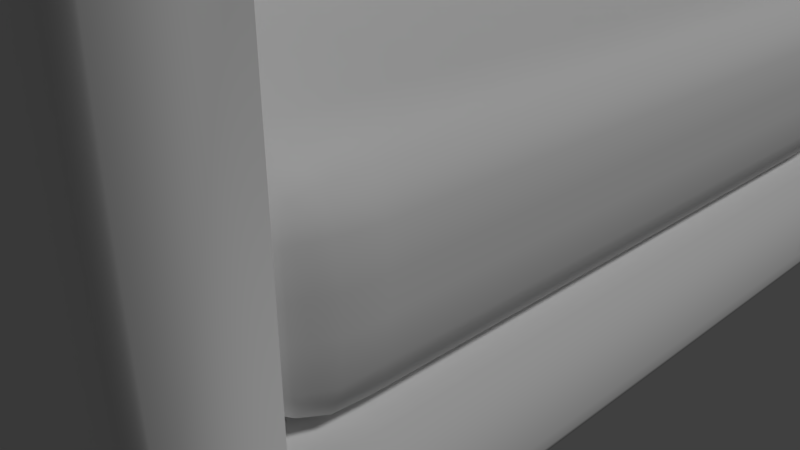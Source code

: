 # Source: chairbackup.blend  (saved by Blender 2.78.0; exported with 4.5.12 LTS)
import bpy
from mathutils import Matrix  # noqa: F401  (used for matrix-valued properties, if any)

bpy.ops.wm.read_factory_settings(use_empty=True)
scene = bpy.context.scene
scene.name = 'Scene'

# ---- collections
col_collection_1 = bpy.data.collections.new('Collection 1'); scene.collection.children.link(col_collection_1)

# ---- world
world_world = bpy.data.worlds.new('World'); scene.world = world_world
world_world.color = (0.05088, 0.05088, 0.05088)
world_world.use_sun_shadow = False
world_world.sun_shadow_jitter_overblur = 0.0
world_world.cycles.sampling_method = 'MANUAL'

# ---- cameras
cam_camera = bpy.data.cameras.new('Camera')
cam_camera.clip_end = 100.0
cam_camera.lens = 35.0
cam_camera.sensor_width = 32.0
cam_camera.sensor_height = 18.0
cam_camera.ortho_scale = 7.314
cam_camera.dof.focus_distance = 0.0
cam_camera.dof.aperture_fstop = 128.0

# ---- lights
light_lamp = bpy.data.lights.new('Lamp', 'SUN')
light_lamp.transmission_factor = 0.0
light_lamp.cutoff_distance = 30.0
light_lamp.angle = 0.1993
light_lamp.energy = 1.0
light_lamp.shadow_buffer_clip_start = 1.001
light_lamp.shadow_soft_size = 0.1
light_lamp.shadow_cascade_max_distance = 1000.0

# ---- meshes
me_cube_004 = bpy.data.meshes.new('Cube.004')
me_cube_004.from_pydata([(-2.008, -3.318, -1.0), (-2.008, -4.167, -0.151), (-2.857, -3.318, -0.151), (-2.008, -3.678, -0.9861), (-2.008, -4.01, -0.8433), (-2.369, -3.318, -0.9861), (-2.393, -3.703, -0.9642), (-2.378, -3.998, -0.831), (-2.623, -3.932, -0.7656), (-2.369, -4.153, -0.151), (-2.701, -4.01, -0.151), (-2.008, -4.153, -0.5118), (-2.393, -4.131, -0.5362), (-2.688, -3.998, -0.5211), (-2.843, -3.318, -0.5118), (-2.7, -3.318, -0.8435), (-2.843, -3.678, -0.151), (-2.821, -3.703, -0.5362), (-2.688, -3.688, -0.8311), (-2.008, -4.167, 0.151), (-2.008, -3.318, 1.0), (-2.857, -3.318, 0.151), (-2.008, -4.153, 0.5118), (-2.008, -4.01, 0.8435), (-2.369, -4.153, 0.151), (-2.393, -4.131, 0.5362), (-2.378, -3.998, 0.8311), (-2.623, -3.932, 0.7656), (-2.369, -3.318, 0.9861), (-2.701, -3.318, 0.8433), (-2.008, -3.678, 0.9861), (-2.393, -3.703, 0.9642), (-2.688, -3.688, 0.831), (-2.843, -3.678, 0.151), (-2.7, -4.01, 0.151), (-2.843, -3.318, 0.5118), (-2.821, -3.703, 0.5362), (-2.688, -3.998, 0.5211), (-2.008, 3.318, -1.0), (-2.857, 3.318, -0.151), (-2.008, 4.167, -0.151), (-2.369, 3.318, -0.9861), (-2.701, 3.318, -0.8433), (-2.008, 3.678, -0.9861), (-2.393, 3.703, -0.9642), (-2.688, 3.688, -0.831), (-2.623, 3.932, -0.7656), (-2.843, 3.678, -0.151), (-2.7, 4.01, -0.151), (-2.843, 3.318, -0.5118), (-2.821, 3.703, -0.5362), (-2.688, 3.998, -0.5211), (-2.008, 4.153, -0.5118), (-2.008, 4.01, -0.8435), (-2.369, 4.153, -0.151), (-2.393, 4.131, -0.5362), (-2.378, 3.998, -0.8311), (-2.008, 3.318, 1.0), (-2.008, 4.167, 0.151), (-2.857, 3.318, 0.151), (-2.008, 3.678, 0.9861), (-2.008, 4.01, 0.8433), (-2.369, 3.318, 0.9861), (-2.393, 3.703, 0.9642), (-2.378, 3.998, 0.831), (-2.623, 3.932, 0.7656), (-2.369, 4.153, 0.151), (-2.701, 4.01, 0.151), (-2.008, 4.153, 0.5118), (-2.393, 4.131, 0.5362), (-2.688, 3.998, 0.5211), (-2.843, 3.318, 0.5118), (-2.7, 3.318, 0.8435), (-2.843, 3.678, 0.151), (-2.821, 3.703, 0.5362), (-2.688, 3.688, 0.8311), (3.151, -3.318, -1.0), (4.0, -3.318, -0.151), (3.151, -4.167, -0.151), (3.512, -3.318, -0.9861), (3.843, -3.318, -0.8433), (3.151, -3.678, -0.9861), (3.536, -3.703, -0.9642), (3.831, -3.688, -0.831), (3.766, -3.932, -0.7656), (3.986, -3.678, -0.151), (3.843, -4.01, -0.151), (3.986, -3.318, -0.5118), (3.964, -3.703, -0.5362), (3.831, -3.998, -0.5211), (3.151, -4.153, -0.5118), (3.151, -4.01, -0.8435), (3.512, -4.153, -0.151), (3.536, -4.131, -0.5362), (3.521, -3.998, -0.8311), (3.151, -3.318, 1.0), (3.151, -4.167, 0.151), (4.0, -3.318, 0.151), (3.151, -3.678, 0.9861), (3.151, -4.01, 0.8433), (3.512, -3.318, 0.9861), (3.536, -3.703, 0.9642), (3.521, -3.998, 0.831), (3.766, -3.932, 0.7656), (3.512, -4.153, 0.151), (3.843, -4.01, 0.151), (3.151, -4.153, 0.5118), (3.536, -4.131, 0.5362), (3.831, -3.998, 0.5211), (3.986, -3.318, 0.5118), (3.843, -3.318, 0.8435), (3.986, -3.678, 0.151), (3.964, -3.703, 0.5362), (3.831, -3.688, 0.8311), (3.151, 3.318, -1.0), (3.151, 4.167, -0.151), (4.0, 3.318, -0.151), (3.151, 3.678, -0.9861), (3.151, 4.01, -0.8433), (3.512, 3.318, -0.9861), (3.536, 3.703, -0.9642), (3.521, 3.998, -0.831), (3.766, 3.932, -0.7656), (3.512, 4.153, -0.151), (3.843, 4.01, -0.151), (3.151, 4.153, -0.5118), (3.536, 4.131, -0.5362), (3.831, 3.998, -0.5211), (3.986, 3.318, -0.5118), (3.843, 3.318, -0.8435), (3.986, 3.678, -0.151), (3.964, 3.703, -0.5362), (3.831, 3.688, -0.8311), (3.151, 3.318, 1.0), (4.0, 3.318, 0.151), (3.151, 4.167, 0.151), (3.512, 3.318, 0.9861), (3.843, 3.318, 0.8433), (3.151, 3.678, 0.9861), (3.536, 3.703, 0.9642), (3.831, 3.688, 0.831), (3.766, 3.932, 0.7656), (3.986, 3.678, 0.151), (3.843, 4.01, 0.151), (3.986, 3.318, 0.5118), (3.964, 3.703, 0.5362), (3.831, 3.998, 0.5211), (3.151, 4.153, 0.5118), (3.151, 4.01, 0.8435), (3.512, 4.153, 0.151), (3.536, 4.131, 0.5362), (3.521, 3.998, 0.8311), (1.143, -4.623, 3.018), (-4.0, -5.0, -1.0), (1.143, -4.167, -2.5), (4.0, -5.0, -1.0), (1.143, -3.333, -2.5), (-4.0, -0.8333, -2.5), (-4.0, -1.667, -2.5), (-4.0, -2.5, -2.5), (-4.0, -3.333, -2.5), (-4.0, -4.167, -2.5), (-2.286, -4.995, -2.331), (-4.0, -3.333, -1.0), (-4.0, -2.5, -1.0), (-4.0, -1.667, -1.0), (-4.0, -0.8333, -1.0), (1.143, -2.5, -2.5), (1.143, -1.667, -2.5), (1.143, -0.8333, -2.5), (1.143, -4.167, -1.0), (1.143, -3.333, -1.0), (4.0, -0.8333, -1.0), (4.0, -1.667, -1.0), (4.0, -2.5, -1.0), (4.0, -3.333, -1.0), (4.0, -4.167, -1.0), (1.143, -2.5, -1.0), (1.143, -1.667, -1.0), (1.143, -0.8333, -1.0), (1.143, -5.0, -1.0), (2.857, -5.0, -1.0), (1.714, -5.0, -1.0), (0.5714, -5.0, -1.0), (-0.5714, -5.0, -1.0), (-1.714, -5.0, -1.0), (-2.857, -5.0, -1.0), (-2.857, -0.8333, -1.0), (-1.714, -0.8333, -1.0), (-0.5714, -0.8333, -1.0), (0.5714, -0.8333, -1.0), (1.714, -0.8333, -1.0), (2.857, -0.8333, -1.0), (-2.857, -1.667, -1.0), (-1.714, -1.667, -1.0), (-0.5714, -1.667, -1.0), (0.5714, -1.667, -1.0), (1.714, -1.667, -1.0), (2.857, -1.667, -1.0), (-2.857, -2.5, -1.0), (-1.714, -2.5, -0.9584), (-0.5714, -2.5, -1.635), (0.5714, -2.5, -1.0), (1.714, -2.5, -1.0), (2.857, -2.5, -1.0), (-2.857, -3.333, -1.0), (-1.714, -3.333, -1.011), (-0.5714, -3.333, -1.635), (0.5714, -3.333, -1.0), (1.714, -3.333, -1.0), (2.857, -3.333, -1.0), (-2.286, -4.946, -2.446), (-1.714, -4.167, -1.011), (-0.5714, -4.167, -1.635), (0.5714, -4.167, -1.0), (1.714, -4.167, -1.0), (2.857, -4.167, -1.0), (2.857, -0.8333, -2.5), (1.714, -0.8333, -2.5), (0.5714, -0.8333, -2.5), (-0.5714, -0.8333, -2.5), (-1.714, -0.8333, -2.5), (-2.857, -0.8333, -2.5), (2.857, -1.667, -2.5), (1.714, -1.667, -2.5), (0.5714, -1.667, -2.5), (-0.5714, -1.667, -2.5), (-1.714, -1.667, -2.5), (-2.857, -1.667, -2.5), (2.857, -2.5, -2.5), (1.714, -2.5, -2.5), (0.5714, -2.5, -2.5), (-0.5714, -2.5, -2.5), (-1.714, -2.5, -2.5), (-2.857, -2.5, -2.5), (2.857, -3.333, -2.5), (1.714, -3.333, -2.5), (0.5714, -3.333, -2.5), (-0.5714, -3.333, -2.5), (-1.714, -3.333, -2.5), (-2.857, -3.333, -2.5), (2.857, -4.167, -2.5), (1.714, -4.167, -2.5), (0.5714, -4.167, -2.5), (-0.5714, -4.167, -2.5), (-1.714, -4.167, -2.5), (-2.857, -4.167, -2.5), (-4.0, -0.8333, 1.878), (-4.0, -0.8333, 3.567), (-4.0, -0.8333, 4.567), (-4.0, -0.8333, 5.567), (-4.0, -0.8333, 6.567), (-4.0, -0.8333, 7.567), (-2.857, -1.667, 7.567), (-2.857, -1.667, 6.567), (-2.857, -1.667, 5.567), (-2.857, -1.667, 4.567), (-2.857, -1.667, 3.567), (-2.857, -1.667, 1.878), (-2.857, -0.8333, 1.878), (-2.857, -0.8333, 3.567), (-2.857, -0.8333, 4.567), (-2.857, -0.8333, 5.567), (-2.857, -0.8333, 6.567), (-2.857, -0.8333, 7.567), (-4.0, -3.333, 1.878), (-4.0, -3.333, 3.567), (-4.0, -3.333, 4.567), (-4.0, -3.333, 5.567), (-4.0, -3.333, 6.567), (-4.0, -3.333, 7.567), (-4.0, -2.5, 7.567), (-4.0, -2.5, 6.567), (-4.0, -2.5, 5.567), (-4.0, -2.5, 4.567), (-4.0, -2.5, 3.567), (-4.0, -2.5, 1.878), (-2.857, -2.5, 7.567), (-2.857, -2.5, 6.567), (-2.857, -2.5, 5.567), (-2.857, -2.5, 4.567), (-2.857, -2.5, 3.567), (-2.857, -2.5, 1.878), (-4.0, -1.667, 7.567), (-4.0, -1.667, 6.567), (-4.0, -1.667, 5.567), (-4.0, -1.667, 4.567), (-4.0, -1.667, 3.567), (-4.0, -1.667, 1.878), (-2.857, -3.333, 7.567), (-2.857, -3.333, 6.567), (-2.857, -3.333, 5.567), (-2.857, -3.333, 4.567), (-2.857, -3.333, 3.567), (-2.857, -3.333, 1.878), (-2.286, -4.831, -2.495), (-2.286, -4.706, -2.5), (-2.324, -4.167, 5.994), (-2.308, -4.173, 6.154), (-2.293, -4.236, 6.302), (-2.286, -4.383, 6.365), (-2.286, -4.544, 6.371), (-2.324, -5.0, 5.994), (-2.308, -4.994, 6.154), (-2.293, -4.93, 6.302), (-2.286, -4.783, 6.365), (-2.286, -4.623, 6.371), (-2.286, -4.167, -2.5), (-2.286, -3.333, -2.5), (-2.286, -2.5, -2.5), (-2.286, -1.667, -2.5), (-2.286, -0.8333, -2.5), (-2.286, -3.333, -1.0), (-2.286, -2.5, -1.0), (-2.286, -1.667, -1.0), (-2.286, -0.8333, -1.0), (-2.286, -5.0, -1.0), (4.0, -4.167, 2.637), (3.623, -4.544, 3.014), (3.994, -4.173, 2.797), (3.93, -4.236, 2.944), (3.783, -4.383, 3.008), (3.623, -4.623, 3.014), (4.0, -5.0, 2.637), (3.783, -4.783, 3.008), (3.93, -4.93, 2.944), (3.994, -4.994, 2.797), (-2.857, -5.0, 6.19), (-2.857, -4.623, 6.567), (-2.857, -4.994, 6.351), (-2.857, -4.93, 6.498), (-2.857, -4.783, 6.561), (-4.0, -5.0, 6.19), (-4.0, -4.623, 6.567), (-4.0, -4.994, 6.351), (-4.0, -4.93, 6.498), (-4.0, -4.783, 6.561), (-4.0, -4.544, 6.567), (-4.0, -4.167, 6.19), (-4.0, -4.383, 6.561), (-4.0, -4.236, 6.498), (-4.0, -4.173, 6.351), (2.857, -4.167, 2.637), (2.857, -4.544, 3.014), (2.857, -4.173, 2.797), (2.857, -4.236, 2.944), (2.857, -4.383, 3.008), (2.857, -4.623, 3.014), (2.857, -5.0, 2.637), (2.857, -4.783, 3.008), (2.857, -4.93, 2.944), (2.857, -4.994, 2.797), (1.714, -4.623, 3.014), (1.633, -5.0, 2.637), (1.713, -4.783, 3.008), (1.699, -4.93, 2.944), (1.667, -4.994, 2.797), (0.5714, -4.623, 3.039), (0.3154, -5.0, 2.741), (0.5672, -4.783, 3.034), (0.5242, -4.93, 2.984), (0.4242, -4.994, 2.868), (-0.5714, -4.623, 3.588), (-0.8242, -5.0, 3.285), (-0.5756, -4.783, 3.583), (-0.618, -4.93, 3.532), (-0.7168, -4.994, 3.414), (-1.714, -4.623, 5.909), (-1.79, -5.0, 5.532), (-1.716, -4.783, 5.903), (-1.728, -4.93, 5.84), (-1.758, -4.994, 5.693), (-2.857, -4.544, 6.567), (-2.857, -4.167, 6.19), (-2.857, -4.383, 6.561), (-2.857, -4.236, 6.498), (-2.857, -4.173, 6.351), (-1.714, -4.544, 5.909), (-1.79, -4.167, 5.532), (-1.716, -4.383, 5.903), (-1.728, -4.236, 5.84), (-1.758, -4.173, 5.693), (-0.5714, -4.544, 3.588), (-0.8242, -4.167, 3.285), (-0.5756, -4.383, 3.583), (-0.618, -4.236, 3.532), (-0.7168, -4.173, 3.414), (0.5714, -4.544, 3.039), (0.3154, -4.167, 2.741), (0.5672, -4.383, 3.034), (0.5242, -4.236, 2.984), (0.4242, -4.173, 2.868), (1.714, -4.544, 3.014), (1.633, -4.167, 2.637), (1.713, -4.383, 3.008), (1.699, -4.236, 2.944), (1.667, -4.173, 2.797), (-4.0, -4.706, -2.5), (-4.0, -5.0, -2.206), (-4.0, -4.831, -2.495), (-4.0, -4.946, -2.446), (-4.0, -4.995, -2.331), (3.706, -4.706, -2.5), (4.0, -5.0, -2.206), (3.831, -4.831, -2.495), (3.946, -4.946, -2.446), (3.995, -4.995, -2.331), (3.706, -4.167, -2.5), (4.0, -4.167, -2.206), (3.831, -4.167, -2.495), (3.946, -4.167, -2.446), (3.995, -4.167, -2.331), (3.706, -3.333, -2.5), (4.0, -3.333, -2.206), (3.831, -3.333, -2.495), (3.946, -3.333, -2.446), (3.995, -3.333, -2.331), (3.706, -2.5, -2.5), (4.0, -2.5, -2.206), (3.831, -2.5, -2.495), (3.946, -2.5, -2.446), (3.995, -2.5, -2.331), (3.706, -1.667, -2.5), (4.0, -1.667, -2.206), (3.831, -1.667, -2.495), (3.946, -1.667, -2.446), (3.995, -1.667, -2.331), (4.0, -0.8333, -2.206), (3.706, -0.8333, -2.5), (3.995, -0.8333, -2.331), (3.946, -0.8333, -2.446), (3.831, -0.8333, -2.495), (-2.857, -4.706, -2.5), (-2.857, -5.0, -2.206), (-2.857, -4.831, -2.495), (-2.857, -4.946, -2.446), (-2.857, -4.995, -2.331), (-1.714, -4.706, -2.5), (-1.714, -5.0, -2.206), (-1.714, -4.831, -2.495), (-1.714, -4.946, -2.446), (-1.714, -4.995, -2.331), (-0.5714, -4.706, -2.5), (-0.5714, -5.0, -2.206), (-0.5714, -4.831, -2.495), (-0.5714, -4.946, -2.446), (-0.5714, -4.995, -2.331), (0.5714, -4.706, -2.5), (0.5714, -5.0, -2.206), (0.5714, -4.831, -2.495), (0.5714, -4.946, -2.446), (0.5714, -4.995, -2.331), (1.714, -4.706, -2.5), (1.714, -5.0, -2.206), (1.714, -4.831, -2.495), (1.714, -4.946, -2.446), (1.714, -4.995, -2.331), (2.857, -5.0, -2.206), (2.857, -4.706, -2.5), (2.857, -4.995, -2.331), (2.857, -4.946, -2.446), (2.857, -4.831, -2.495), (1.14, -4.783, 3.013), (1.112, -4.93, 2.956), (1.046, -4.994, 2.824), (0.974, -5.0, 2.681), (1.143, -4.544, 3.018), (1.14, -4.383, 3.013), (1.112, -4.236, 2.956), (1.046, -4.173, 2.824), (0.974, -4.167, 2.681), (1.143, -4.706, -2.5), (1.143, -4.831, -2.495), (1.143, -4.946, -2.446), (1.143, -4.995, -2.331), (1.143, -5.0, -2.206), (0.0, -5.0, -1.0), (0.0, -0.8333, -1.0), (0.0, -1.667, -1.0), (0.0, -2.5, -1.0), (0.0, -3.333, -1.0), (0.0, -4.167, -1.0), (0.0, -0.8333, -2.5), (0.0, -1.667, -2.5), (0.0, -2.5, -2.5), (0.0, -3.333, -2.5), (0.0, -4.167, -2.5), (0.0, -4.623, 3.118), (-0.004159, -4.783, 3.113), (-0.04692, -4.93, 3.062), (-0.1463, -4.994, 2.945), (-0.2544, -5.0, 2.818), (0.0, -4.544, 3.118), (-0.004159, -4.383, 3.113), (-0.04692, -4.236, 3.062), (-0.1463, -4.173, 2.945), (-0.2544, -4.167, 2.818), (0.0, -4.706, -2.5), (0.0, -4.831, -2.495), (0.0, -4.946, -2.446), (0.0, -4.995, -2.331), (0.0, -5.0, -2.206), (-1.143, -5.0, -1.0), (-1.143, -0.8333, -1.0), (-1.143, -1.667, -1.0), (-1.143, -2.5, -1.0), (-1.143, -3.333, -1.0), (-1.143, -4.167, -1.0), (-1.143, -0.8333, -2.5), (-1.143, -1.667, -2.5), (-1.143, -2.5, -2.5), (-1.143, -3.333, -2.5), (-1.143, -4.167, -2.5), (-1.143, -4.623, 5.015), (-1.146, -4.783, 5.009), (-1.173, -4.93, 4.952), (-1.237, -4.994, 4.82), (-1.307, -5.0, 4.675), (-1.143, -4.544, 5.015), (-1.146, -4.383, 5.009), (-1.173, -4.236, 4.952), (-1.237, -4.173, 4.82), (-1.307, -4.167, 4.675), (-1.143, -4.706, -2.5), (-1.143, -4.831, -2.495), (-1.143, -4.946, -2.446), (-1.143, -4.995, -2.331), (-1.143, -5.0, -2.206), (-3.652, -4.167, -1.0), (-4.0, -3.818, -1.0), (-4.0, -4.167, -1.348), (-4.0, -4.515, -1.0), (-4.0, -4.167, 0.03771), (-3.8, -4.161, -1.0), (-3.936, -4.102, -1.0), (-3.994, -3.966, -1.0), (-2.857, -3.818, -1.0), (-3.206, -4.167, -1.0), (-2.857, -4.167, -0.6516), (-2.509, -4.167, -1.0), (-2.863, -3.966, -1.0), (-2.921, -4.102, -1.0), (-3.057, -4.161, -1.0), (-2.857, -3.818, 7.567), (-3.206, -4.167, 7.567), (-2.863, -3.966, 7.567), (-2.921, -4.102, 7.567), (-3.057, -4.161, 7.567), (-3.206, -4.167, 6.567), (-2.857, -3.818, 6.567), (-3.057, -4.161, 6.567), (-2.921, -4.102, 6.567), (-2.863, -3.966, 6.567), (-3.206, -4.167, 5.567), (-2.857, -3.818, 5.567), (-3.057, -4.161, 5.567), (-2.921, -4.102, 5.567), (-2.863, -3.966, 5.567), (-3.206, -4.167, 4.567), (-2.857, -3.818, 4.567), (-3.057, -4.161, 4.567), (-2.921, -4.102, 4.567), (-2.863, -3.966, 4.567), (-3.206, -4.167, 3.567), (-2.857, -3.818, 3.567), (-3.057, -4.161, 3.567), (-2.921, -4.102, 3.567), (-2.863, -3.966, 3.567), (-2.857, -3.818, 1.878), (-3.206, -4.167, 1.878), (-2.863, -3.966, 1.878), (-2.921, -4.102, 1.878), (-3.057, -4.161, 1.878), (-3.652, -4.167, 1.878), (-4.0, -3.818, 1.878), (-3.8, -4.161, 1.878), (-3.936, -4.102, 1.878), (-3.994, -3.966, 1.878), (-3.652, -4.167, 3.567), (-4.0, -3.818, 3.567), (-3.8, -4.161, 3.567), (-3.936, -4.102, 3.567), (-3.994, -3.966, 3.567), (-3.652, -4.167, 4.567), (-4.0, -3.818, 4.567), (-3.8, -4.161, 4.567), (-3.936, -4.102, 4.567), (-3.994, -3.966, 4.567), (-3.652, -4.167, 5.567), (-4.0, -3.818, 5.567), (-3.8, -4.161, 5.567), (-3.936, -4.102, 5.567), (-3.994, -3.966, 5.567), (-3.652, -4.167, 6.567), (-4.0, -3.818, 6.567), (-3.8, -4.161, 6.567), (-3.936, -4.102, 6.567), (-3.994, -3.966, 6.567), (-3.652, -4.167, 7.567), (-4.0, -3.818, 7.567), (-3.8, -4.161, 7.567), (-3.936, -4.102, 7.567), (-3.994, -3.966, 7.567), (-4.0, -0.8333, 8.219), (-3.652, -0.8333, 8.567), (-3.994, -0.8333, 8.367), (-3.936, -0.8333, 8.503), (-3.8, -0.8333, 8.562), (-4.0, -3.818, 8.219), (-3.652, -4.167, 8.219), (-3.652, -3.818, 8.567), (-3.994, -3.966, 8.219), (-3.936, -4.102, 8.219), (-3.994, -3.818, 8.367), (-3.985, -3.976, 8.377), (-3.931, -4.097, 8.371), (-3.904, -4.07, 8.471), (-3.652, -4.161, 8.367), (-3.652, -4.102, 8.503), (-3.8, -4.161, 8.219), (-3.81, -4.152, 8.377), (-3.803, -4.097, 8.498), (-3.8, -3.818, 8.562), (-3.936, -3.818, 8.503), (-3.652, -3.966, 8.562), (-3.81, -3.976, 8.553), (-3.931, -3.97, 8.498), (-3.652, -3.333, 8.567), (-4.0, -3.333, 8.219), (-3.8, -3.333, 8.562), (-3.936, -3.333, 8.503), (-3.994, -3.333, 8.367), (-3.652, -2.5, 8.567), (-4.0, -2.5, 8.219), (-3.8, -2.5, 8.562), (-3.936, -2.5, 8.503), (-3.994, -2.5, 8.367), (-3.652, -1.667, 8.567), (-4.0, -1.667, 8.219), (-3.8, -1.667, 8.562), (-3.936, -1.667, 8.503), (-3.994, -1.667, 8.367), (-2.857, -0.8333, 8.219), (-3.206, -0.8333, 8.567), (-2.863, -0.8333, 8.367), (-2.921, -0.8333, 8.503), (-3.057, -0.8333, 8.562), (-2.857, -1.667, 8.219), (-3.206, -1.667, 8.567), (-2.863, -1.667, 8.367), (-2.921, -1.667, 8.503), (-3.057, -1.667, 8.562), (-2.857, -2.5, 8.219), (-3.206, -2.5, 8.567), (-2.863, -2.5, 8.367), (-2.921, -2.5, 8.503), (-3.057, -2.5, 8.562), (-2.857, -3.333, 8.219), (-3.206, -3.333, 8.567), (-2.863, -3.333, 8.367), (-2.921, -3.333, 8.503), (-3.057, -3.333, 8.562), (-3.206, -4.167, 8.219), (-2.857, -3.818, 8.219), (-3.206, -3.818, 8.567), (-3.057, -4.161, 8.219), (-2.921, -4.102, 8.219), (-3.206, -4.161, 8.367), (-3.047, -4.152, 8.377), (-2.926, -4.097, 8.371), (-2.953, -4.07, 8.471), (-2.863, -3.818, 8.367), (-2.921, -3.818, 8.503), (-2.863, -3.966, 8.219), (-2.872, -3.976, 8.377), (-2.926, -3.97, 8.498), (-3.206, -3.966, 8.562), (-3.206, -4.102, 8.503), (-3.057, -3.818, 8.562), (-3.047, -3.976, 8.553), (-3.054, -4.097, 8.498), (-2.286, -5.0, -2.206), (-0.2857, -5.0, -1.112), (-0.2857, -0.8333, -2.612), (-0.2857, -1.667, -2.612), (-0.2857, -2.5, -2.612), (-0.2857, -3.333, -2.612), (-0.2857, -4.167, -2.612), (-0.2857, -4.623, 3.241), (-0.2899, -4.383, 3.236), (-0.3325, -4.236, 3.186), (-0.4315, -4.173, 3.068), (-0.5393, -4.167, 2.94), (-0.2857, -4.831, -2.607), (-0.2857, -4.946, -2.557), (-0.2857, -4.995, -2.443), (-0.2857, -5.0, -2.318), (-0.2857, -0.8333, -1.112), (-0.2857, -1.667, -1.112), (-0.2857, -2.5, -1.429), (-0.2857, -3.333, -1.429), (-0.2857, -4.167, -1.429), (-0.2899, -4.783, 3.236), (-0.3325, -4.93, 3.186), (-0.4315, -4.994, 3.068), (-0.5393, -5.0, 2.94), (-0.2857, -4.544, 3.241), (-0.2857, -4.706, -2.612), (1.143, 4.623, 3.018), (-4.0, 5.0, -1.0), (1.143, 4.167, -2.5), (4.0, 5.0, -1.0), (1.143, 3.333, -2.5), (-4.0, 0.8333, -2.5), (-4.0, 1.667, -2.5), (-4.0, 2.5, -2.5), (-4.0, 3.333, -2.5), (-4.0, 4.167, -2.5), (-2.286, 4.995, -2.331), (-4.0, 3.333, -1.0), (-4.0, 2.5, -1.0), (-4.0, 1.667, -1.0), (-4.0, 0.8333, -1.0), (1.143, 2.5, -2.5), (1.143, 1.667, -2.5), (1.143, 0.8333, -2.5), (1.143, 4.167, -1.0), (1.143, 3.333, -1.0), (4.0, 0.8333, -1.0), (4.0, 1.667, -1.0), (4.0, 2.5, -1.0), (4.0, 3.333, -1.0), (4.0, 4.167, -1.0), (1.143, 2.5, -1.0), (1.143, 1.667, -1.0), (1.143, 0.8333, -1.0), (1.143, 5.0, -1.0), (2.857, 5.0, -1.0), (1.714, 5.0, -1.0), (0.5714, 5.0, -1.0), (-0.5714, 5.0, -1.0), (-1.714, 5.0, -1.0), (-2.857, 5.0, -1.0), (-2.857, 0.8333, -1.0), (-1.714, 0.8333, -1.0), (-0.5714, 0.8333, -1.0), (0.5714, 0.8333, -1.0), (1.714, 0.8333, -1.0), (2.857, 0.8333, -1.0), (-2.857, 1.667, -1.0), (-1.714, 1.667, -1.0), (-0.5714, 1.667, -1.0), (0.5714, 1.667, -1.0), (1.714, 1.667, -1.0), (2.857, 1.667, -1.0), (-2.857, 2.5, -1.0), (-1.714, 2.5, -0.9584), (-0.5714, 2.5, -1.635), (0.5714, 2.5, -1.0), (1.714, 2.5, -1.0), (2.857, 2.5, -1.0), (-2.857, 3.333, -1.0), (-1.714, 3.333, -1.011), (-0.5714, 3.333, -1.635), (0.5714, 3.333, -1.0), (1.714, 3.333, -1.0), (2.857, 3.333, -1.0), (-2.286, 4.946, -2.446), (-1.714, 4.167, -1.011), (-0.5714, 4.167, -1.635), (0.5714, 4.167, -1.0), (1.714, 4.167, -1.0), (2.857, 4.167, -1.0), (2.857, 0.8333, -2.5), (1.714, 0.8333, -2.5), (0.5714, 0.8333, -2.5), (-0.5714, 0.8333, -2.5), (-1.714, 0.8333, -2.5), (-2.857, 0.8333, -2.5), (2.857, 1.667, -2.5), (1.714, 1.667, -2.5), (0.5714, 1.667, -2.5), (-0.5714, 1.667, -2.5), (-1.714, 1.667, -2.5), (-2.857, 1.667, -2.5), (2.857, 2.5, -2.5), (1.714, 2.5, -2.5), (0.5714, 2.5, -2.5), (-0.5714, 2.5, -2.5), (-1.714, 2.5, -2.5), (-2.857, 2.5, -2.5), (2.857, 3.333, -2.5), (1.714, 3.333, -2.5), (0.5714, 3.333, -2.5), (-0.5714, 3.333, -2.5), (-1.714, 3.333, -2.5), (-2.857, 3.333, -2.5), (2.857, 4.167, -2.5), (1.714, 4.167, -2.5), (0.5714, 4.167, -2.5), (-0.5714, 4.167, -2.5), (-1.714, 4.167, -2.5), (-2.857, 4.167, -2.5), (-4.0, 0.8333, 1.878), (-4.0, 0.8333, 3.567), (-4.0, 0.8333, 4.567), (-4.0, 0.8333, 5.567), (-4.0, 0.8333, 6.567), (-4.0, 0.8333, 7.567), (-2.857, 1.667, 7.567), (-2.857, 1.667, 6.567), (-2.857, 1.667, 5.567), (-2.857, 1.667, 4.567), (-2.857, 1.667, 3.567), (-2.857, 1.667, 1.878), (-2.857, 0.8333, 1.878), (-2.857, 0.8333, 3.567), (-2.857, 0.8333, 4.567), (-2.857, 0.8333, 5.567), (-2.857, 0.8333, 6.567), (-2.857, 0.8333, 7.567), (-4.0, 3.333, 1.878), (-4.0, 3.333, 3.567), (-4.0, 3.333, 4.567), (-4.0, 3.333, 5.567), (-4.0, 3.333, 6.567), (-4.0, 3.333, 7.567), (-4.0, 2.5, 7.567), (-4.0, 2.5, 6.567), (-4.0, 2.5, 5.567), (-4.0, 2.5, 4.567), (-4.0, 2.5, 3.567), (-4.0, 2.5, 1.878), (-2.857, 2.5, 7.567), (-2.857, 2.5, 6.567), (-2.857, 2.5, 5.567), (-2.857, 2.5, 4.567), (-2.857, 2.5, 3.567), (-2.857, 2.5, 1.878), (-4.0, 1.667, 7.567), (-4.0, 1.667, 6.567), (-4.0, 1.667, 5.567), (-4.0, 1.667, 4.567), (-4.0, 1.667, 3.567), (-4.0, 1.667, 1.878), (-2.857, 3.333, 7.567), (-2.857, 3.333, 6.567), (-2.857, 3.333, 5.567), (-2.857, 3.333, 4.567), (-2.857, 3.333, 3.567), (-2.857, 3.333, 1.878), (-2.286, 4.831, -2.495), (-2.286, 4.706, -2.5), (-2.324, 4.167, 5.994), (-2.308, 4.173, 6.154), (-2.293, 4.236, 6.302), (-2.286, 4.383, 6.365), (-2.286, 4.544, 6.371), (-2.324, 5.0, 5.994), (-2.308, 4.994, 6.154), (-2.293, 4.93, 6.302), (-2.286, 4.783, 6.365), (-2.286, 4.623, 6.371), (-2.286, 4.167, -2.5), (-2.286, 3.333, -2.5), (-2.286, 2.5, -2.5), (-2.286, 1.667, -2.5), (-2.286, 0.8333, -2.5), (-2.286, 3.333, -1.0), (-2.286, 2.5, -1.0), (-2.286, 1.667, -1.0), (-2.286, 0.8333, -1.0), (-2.286, 5.0, -1.0), (4.0, 4.167, 2.637), (3.623, 4.544, 3.014), (3.994, 4.173, 2.797), (3.93, 4.236, 2.944), (3.783, 4.383, 3.008), (3.623, 4.623, 3.014), (4.0, 5.0, 2.637), (3.783, 4.783, 3.008), (3.93, 4.93, 2.944), (3.994, 4.994, 2.797), (-2.857, 5.0, 6.19), (-2.857, 4.623, 6.567), (-2.857, 4.994, 6.351), (-2.857, 4.93, 6.498), (-2.857, 4.783, 6.561), (-4.0, 5.0, 6.19), (-4.0, 4.623, 6.567), (-4.0, 4.994, 6.351), (-4.0, 4.93, 6.498), (-4.0, 4.783, 6.561), (-4.0, 4.544, 6.567), (-4.0, 4.167, 6.19), (-4.0, 4.383, 6.561), (-4.0, 4.236, 6.498), (-4.0, 4.173, 6.351), (2.857, 4.167, 2.637), (2.857, 4.544, 3.014), (2.857, 4.173, 2.797), (2.857, 4.236, 2.944), (2.857, 4.383, 3.008), (2.857, 4.623, 3.014), (2.857, 5.0, 2.637), (2.857, 4.783, 3.008), (2.857, 4.93, 2.944), (2.857, 4.994, 2.797), (1.714, 4.623, 3.014), (1.633, 5.0, 2.637), (1.713, 4.783, 3.008), (1.699, 4.93, 2.944), (1.667, 4.994, 2.797), (0.5714, 4.623, 3.039), (0.3154, 5.0, 2.741), (0.5672, 4.783, 3.034), (0.5242, 4.93, 2.984), (0.4242, 4.994, 2.868), (-0.5714, 4.623, 3.588), (-0.8242, 5.0, 3.285), (-0.5756, 4.783, 3.583), (-0.618, 4.93, 3.532), (-0.7168, 4.994, 3.414), (-1.714, 4.623, 5.909), (-1.79, 5.0, 5.532), (-1.716, 4.783, 5.903), (-1.728, 4.93, 5.84), (-1.758, 4.994, 5.693), (-2.857, 4.544, 6.567), (-2.857, 4.167, 6.19), (-2.857, 4.383, 6.561), (-2.857, 4.236, 6.498), (-2.857, 4.173, 6.351), (-1.714, 4.544, 5.909), (-1.79, 4.167, 5.532), (-1.716, 4.383, 5.903), (-1.728, 4.236, 5.84), (-1.758, 4.173, 5.693), (-0.5714, 4.544, 3.588), (-0.8242, 4.167, 3.285), (-0.5756, 4.383, 3.583), (-0.618, 4.236, 3.532), (-0.7168, 4.173, 3.414), (0.5714, 4.544, 3.039), (0.3154, 4.167, 2.741), (0.5672, 4.383, 3.034), (0.5242, 4.236, 2.984), (0.4242, 4.173, 2.868), (1.714, 4.544, 3.014), (1.633, 4.167, 2.637), (1.713, 4.383, 3.008), (1.699, 4.236, 2.944), (1.667, 4.173, 2.797), (-4.0, 4.706, -2.5), (-4.0, 5.0, -2.206), (-4.0, 4.831, -2.495), (-4.0, 4.946, -2.446), (-4.0, 4.995, -2.331), (3.706, 4.706, -2.5), (4.0, 5.0, -2.206), (3.831, 4.831, -2.495), (3.946, 4.946, -2.446), (3.995, 4.995, -2.331), (3.706, 4.167, -2.5), (4.0, 4.167, -2.206), (3.831, 4.167, -2.495), (3.946, 4.167, -2.446), (3.995, 4.167, -2.331), (3.706, 3.333, -2.5), (4.0, 3.333, -2.206), (3.831, 3.333, -2.495), (3.946, 3.333, -2.446), (3.995, 3.333, -2.331), (3.706, 2.5, -2.5), (4.0, 2.5, -2.206), (3.831, 2.5, -2.495), (3.946, 2.5, -2.446), (3.995, 2.5, -2.331), (3.706, 1.667, -2.5), (4.0, 1.667, -2.206), (3.831, 1.667, -2.495), (3.946, 1.667, -2.446), (3.995, 1.667, -2.331), (4.0, 0.8333, -2.206), (3.706, 0.8333, -2.5), (3.995, 0.8333, -2.331), (3.946, 0.8333, -2.446), (3.831, 0.8333, -2.495), (-2.857, 4.706, -2.5), (-2.857, 5.0, -2.206), (-2.857, 4.831, -2.495), (-2.857, 4.946, -2.446), (-2.857, 4.995, -2.331), (-1.714, 4.706, -2.5), (-1.714, 5.0, -2.206), (-1.714, 4.831, -2.495), (-1.714, 4.946, -2.446), (-1.714, 4.995, -2.331), (-0.5714, 4.706, -2.5), (-0.5714, 5.0, -2.206), (-0.5714, 4.831, -2.495), (-0.5714, 4.946, -2.446), (-0.5714, 4.995, -2.331), (0.5714, 4.706, -2.5), (0.5714, 5.0, -2.206), (0.5714, 4.831, -2.495), (0.5714, 4.946, -2.446), (0.5714, 4.995, -2.331), (1.714, 4.706, -2.5), (1.714, 5.0, -2.206), (1.714, 4.831, -2.495), (1.714, 4.946, -2.446), (1.714, 4.995, -2.331), (2.857, 5.0, -2.206), (2.857, 4.706, -2.5), (2.857, 4.995, -2.331), (2.857, 4.946, -2.446), (2.857, 4.831, -2.495), (1.14, 4.783, 3.013), (1.112, 4.93, 2.956), (1.046, 4.994, 2.824), (0.974, 5.0, 2.681), (1.143, 4.544, 3.018), (1.14, 4.383, 3.013), (1.112, 4.236, 2.956), (1.046, 4.173, 2.824), (0.974, 4.167, 2.681), (1.143, 4.706, -2.5), (1.143, 4.831, -2.495), (1.143, 4.946, -2.446), (1.143, 4.995, -2.331), (1.143, 5.0, -2.206), (0.0, 5.0, -1.0), (0.0, 0.8333, -1.0), (0.0, 1.667, -1.0), (0.0, 2.5, -1.0), (0.0, 3.333, -1.0), (0.0, 4.167, -1.0), (0.0, 0.8333, -2.5), (0.0, 1.667, -2.5), (0.0, 2.5, -2.5), (0.0, 3.333, -2.5), (0.0, 4.167, -2.5), (0.0, 4.623, 3.118), (-0.004159, 4.783, 3.113), (-0.04692, 4.93, 3.062), (-0.1463, 4.994, 2.945), (-0.2544, 5.0, 2.818), (0.0, 4.544, 3.118), (-0.004159, 4.383, 3.113), (-0.04692, 4.236, 3.062), (-0.1463, 4.173, 2.945), (-0.2544, 4.167, 2.818), (0.0, 4.706, -2.5), (0.0, 4.831, -2.495), (0.0, 4.946, -2.446), (0.0, 4.995, -2.331), (0.0, 5.0, -2.206), (-1.143, 5.0, -1.0), (-1.143, 0.8333, -1.0), (-1.143, 1.667, -1.0), (-1.143, 2.5, -1.0), (-1.143, 3.333, -1.0), (-1.143, 4.167, -1.0), (-1.143, 0.8333, -2.5), (-1.143, 1.667, -2.5), (-1.143, 2.5, -2.5), (-1.143, 3.333, -2.5), (-1.143, 4.167, -2.5), (-1.143, 4.623, 5.015), (-1.146, 4.783, 5.009), (-1.173, 4.93, 4.952), (-1.237, 4.994, 4.82), (-1.307, 5.0, 4.675), (-1.143, 4.544, 5.015), (-1.146, 4.383, 5.009), (-1.173, 4.236, 4.952), (-1.237, 4.173, 4.82), (-1.307, 4.167, 4.675), (-1.143, 4.706, -2.5), (-1.143, 4.831, -2.495), (-1.143, 4.946, -2.446), (-1.143, 4.995, -2.331), (-1.143, 5.0, -2.206), (-3.652, 4.167, -1.0), (-4.0, 3.818, -1.0), (-4.0, 4.167, -1.348), (-4.0, 4.515, -1.0), (-4.0, 4.167, 0.03771), (-3.8, 4.161, -1.0), (-3.936, 4.102, -1.0), (-3.994, 3.966, -1.0), (-2.857, 3.818, -1.0), (-3.206, 4.167, -1.0), (-2.857, 4.167, -0.6516), (-2.509, 4.167, -1.0), (-2.863, 3.966, -1.0), (-2.921, 4.102, -1.0), (-3.057, 4.161, -1.0), (-2.857, 3.818, 7.567), (-3.206, 4.167, 7.567), (-2.863, 3.966, 7.567), (-2.921, 4.102, 7.567), (-3.057, 4.161, 7.567), (-3.206, 4.167, 6.567), (-2.857, 3.818, 6.567), (-3.057, 4.161, 6.567), (-2.921, 4.102, 6.567), (-2.863, 3.966, 6.567), (-3.206, 4.167, 5.567), (-2.857, 3.818, 5.567), (-3.057, 4.161, 5.567), (-2.921, 4.102, 5.567), (-2.863, 3.966, 5.567), (-3.206, 4.167, 4.567), (-2.857, 3.818, 4.567), (-3.057, 4.161, 4.567), (-2.921, 4.102, 4.567), (-2.863, 3.966, 4.567), (-3.206, 4.167, 3.567), (-2.857, 3.818, 3.567), (-3.057, 4.161, 3.567), (-2.921, 4.102, 3.567), (-2.863, 3.966, 3.567), (-2.857, 3.818, 1.878), (-3.206, 4.167, 1.878), (-2.863, 3.966, 1.878), (-2.921, 4.102, 1.878), (-3.057, 4.161, 1.878), (-3.652, 4.167, 1.878), (-4.0, 3.818, 1.878), (-3.8, 4.161, 1.878), (-3.936, 4.102, 1.878), (-3.994, 3.966, 1.878), (-3.652, 4.167, 3.567), (-4.0, 3.818, 3.567), (-3.8, 4.161, 3.567), (-3.936, 4.102, 3.567), (-3.994, 3.966, 3.567), (-3.652, 4.167, 4.567), (-4.0, 3.818, 4.567), (-3.8, 4.161, 4.567), (-3.936, 4.102, 4.567), (-3.994, 3.966, 4.567), (-3.652, 4.167, 5.567), (-4.0, 3.818, 5.567), (-3.8, 4.161, 5.567), (-3.936, 4.102, 5.567), (-3.994, 3.966, 5.567), (-3.652, 4.167, 6.567), (-4.0, 3.818, 6.567), (-3.8, 4.161, 6.567), (-3.936, 4.102, 6.567), (-3.994, 3.966, 6.567), (-3.652, 4.167, 7.567), (-4.0, 3.818, 7.567), (-3.8, 4.161, 7.567), (-3.936, 4.102, 7.567), (-3.994, 3.966, 7.567), (-4.0, 0.8333, 8.219), (-3.652, 0.8333, 8.567), (-3.994, 0.8333, 8.367), (-3.936, 0.8333, 8.503), (-3.8, 0.8333, 8.562), (-4.0, 3.818, 8.219), (-3.652, 4.167, 8.219), (-3.652, 3.818, 8.567), (-3.994, 3.966, 8.219), (-3.936, 4.102, 8.219), (-3.994, 3.818, 8.367), (-3.985, 3.976, 8.377), (-3.931, 4.097, 8.371), (-3.904, 4.07, 8.471), (-3.652, 4.161, 8.367), (-3.652, 4.102, 8.503), (-3.8, 4.161, 8.219), (-3.81, 4.152, 8.377), (-3.803, 4.097, 8.498), (-3.8, 3.818, 8.562), (-3.936, 3.818, 8.503), (-3.652, 3.966, 8.562), (-3.81, 3.976, 8.553), (-3.931, 3.97, 8.498), (-3.652, 3.333, 8.567), (-4.0, 3.333, 8.219), (-3.8, 3.333, 8.562), (-3.936, 3.333, 8.503), (-3.994, 3.333, 8.367), (-3.652, 2.5, 8.567), (-4.0, 2.5, 8.219), (-3.8, 2.5, 8.562), (-3.936, 2.5, 8.503), (-3.994, 2.5, 8.367), (-3.652, 1.667, 8.567), (-4.0, 1.667, 8.219), (-3.8, 1.667, 8.562), (-3.936, 1.667, 8.503), (-3.994, 1.667, 8.367), (-2.857, 0.8333, 8.219), (-3.206, 0.8333, 8.567), (-2.863, 0.8333, 8.367), (-2.921, 0.8333, 8.503), (-3.057, 0.8333, 8.562), (-2.857, 1.667, 8.219), (-3.206, 1.667, 8.567), (-2.863, 1.667, 8.367), (-2.921, 1.667, 8.503), (-3.057, 1.667, 8.562), (-2.857, 2.5, 8.219), (-3.206, 2.5, 8.567), (-2.863, 2.5, 8.367), (-2.921, 2.5, 8.503), (-3.057, 2.5, 8.562), (-2.857, 3.333, 8.219), (-3.206, 3.333, 8.567), (-2.863, 3.333, 8.367), (-2.921, 3.333, 8.503), (-3.057, 3.333, 8.562), (-3.206, 4.167, 8.219), (-2.857, 3.818, 8.219), (-3.206, 3.818, 8.567), (-3.057, 4.161, 8.219), (-2.921, 4.102, 8.219), (-3.206, 4.161, 8.367), (-3.047, 4.152, 8.377), (-2.926, 4.097, 8.371), (-2.953, 4.07, 8.471), (-2.863, 3.818, 8.367), (-2.921, 3.818, 8.503), (-2.863, 3.966, 8.219), (-2.872, 3.976, 8.377), (-2.926, 3.97, 8.498), (-3.206, 3.966, 8.562), (-3.206, 4.102, 8.503), (-3.057, 3.818, 8.562), (-3.047, 3.976, 8.553), (-3.054, 4.097, 8.498), (-2.286, 5.0, -2.206), (-3.057, 0.0, 8.562), (-2.921, 0.0, 8.503), (-2.863, 0.0, 8.367), (-3.206, 0.0, 8.567), (-2.857, 0.0, 8.219), (-3.8, 0.0, 8.562), (-3.936, 0.0, 8.503), (-3.994, 0.0, 8.367), (-3.652, 0.0, 8.567), (-4.0, 0.0, 8.219), (-1.143, 0.0, -2.5), (-1.143, 0.0, -1.0), (0.0, 0.0, -2.5), (0.0, 0.0, -1.0), (3.831, 0.0, -2.495), (3.946, 0.0, -2.446), (3.995, 0.0, -2.331), (3.706, 0.0, -2.5), (4.0, 0.0, -2.206), (-2.286, 0.0, -1.0), (-2.286, 0.0, -2.5), (-2.857, 0.0, 7.567), (-2.857, 0.0, 6.567), (-2.857, 0.0, 5.567), (-2.857, 0.0, 4.567), (-2.857, 0.0, 3.567), (-2.857, 0.0, 1.878), (-4.0, 0.0, 7.567), (-4.0, 0.0, 6.567), (-4.0, 0.0, 5.567), (-4.0, 0.0, 4.567), (-4.0, 0.0, 3.567), (-4.0, 0.0, 1.878), (-2.857, 0.0, -2.5), (-1.714, 0.0, -2.5), (-0.5714, 0.0, -2.5), (0.5714, 0.0, -2.5), (1.714, 0.0, -2.5), (2.857, 0.0, -2.5), (2.857, 0.0, -1.0), (1.714, 0.0, -1.0), (0.5714, 0.0, -1.0), (-0.5714, 0.0, -1.0), (-1.714, 0.0, -1.0), (-2.857, 0.0, -1.0), (1.143, 0.0, -1.0), (4.0, 0.0, -1.0), (1.143, 0.0, -2.5), (-4.0, 0.0, -1.0), (-4.0, 0.0, -2.5), (-0.2857, 5.0, -1.112), (-0.2857, 0.8333, -2.612), (-0.2857, 1.667, -2.612), (-0.2857, 2.5, -2.612), (-0.2857, 3.333, -2.612), (-0.2857, 4.167, -2.612), (-0.2857, 4.623, 3.241), (-0.2899, 4.383, 3.236), (-0.3325, 4.236, 3.186), (-0.4315, 4.173, 3.068), (-0.5393, 4.167, 2.94), (-0.2857, 4.831, -2.607), (-0.2857, 4.946, -2.557), (-0.2857, 4.995, -2.443), (-0.2857, 5.0, -2.318), (-0.2857, 0.8333, -1.112), (-0.2857, 1.667, -1.112), (-0.2857, 2.5, -1.429), (-0.2857, 3.333, -1.429), (-0.2857, 4.167, -1.429), (-0.2899, 4.783, 3.236), (-0.3325, 4.93, 3.186), (-0.4315, 4.994, 3.068), (-0.5393, 5.0, 2.94), (-0.2857, 4.544, 3.241), (-0.2857, 4.706, -2.612), (-0.2857, 0.0, -2.612), (-0.2857, 0.0, -1.112)], [], [(78, 96, 19, 1), (116, 134, 97, 77), (133, 57, 20, 95), (2, 21, 59, 39), (40, 58, 135, 115), (0, 3, 6, 5), (3, 4, 7, 6), (5, 6, 18, 15), (6, 7, 8, 18), (1, 9, 12, 11), (9, 10, 13, 12), (11, 12, 7, 4), (12, 13, 8, 7), (2, 14, 17, 16), (14, 15, 18, 17), (16, 17, 13, 10), (17, 18, 8, 13), (19, 22, 25, 24), (22, 23, 26, 25), (24, 25, 37, 34), (25, 26, 27, 37), (20, 28, 31, 30), (28, 29, 32, 31), (30, 31, 26, 23), (31, 32, 27, 26), (21, 33, 36, 35), (33, 34, 37, 36), (35, 36, 32, 29), (36, 37, 27, 32), (38, 41, 44, 43), (41, 42, 45, 44), (43, 44, 56, 53), (44, 45, 46, 56), (39, 47, 50, 49), (47, 48, 51, 50), (49, 50, 45, 42), (50, 51, 46, 45), (40, 52, 55, 54), (52, 53, 56, 55), (54, 55, 51, 48), (55, 56, 46, 51), (57, 60, 63, 62), (60, 61, 64, 63), (62, 63, 75, 72), (63, 64, 65, 75), (58, 66, 69, 68), (66, 67, 70, 69), (68, 69, 64, 61), (69, 70, 65, 64), (59, 71, 74, 73), (71, 72, 75, 74), (73, 74, 70, 67), (74, 75, 65, 70), (76, 79, 82, 81), (79, 80, 83, 82), (81, 82, 94, 91), (82, 83, 84, 94), (77, 85, 88, 87), (85, 86, 89, 88), (87, 88, 83, 80), (88, 89, 84, 83), (78, 90, 93, 92), (90, 91, 94, 93), (92, 93, 89, 86), (93, 94, 84, 89), (95, 98, 101, 100), (98, 99, 102, 101), (100, 101, 113, 110), (101, 102, 103, 113), (96, 104, 107, 106), (104, 105, 108, 107), (106, 107, 102, 99), (107, 108, 103, 102), (97, 109, 112, 111), (109, 110, 113, 112), (111, 112, 108, 105), (112, 113, 103, 108), (114, 117, 120, 119), (117, 118, 121, 120), (119, 120, 132, 129), (120, 121, 122, 132), (115, 123, 126, 125), (123, 124, 127, 126), (125, 126, 121, 118), (126, 127, 122, 121), (116, 128, 131, 130), (128, 129, 132, 131), (130, 131, 127, 124), (131, 132, 122, 127), (133, 136, 139, 138), (136, 137, 140, 139), (138, 139, 151, 148), (139, 140, 141, 151), (134, 142, 145, 144), (142, 143, 146, 145), (144, 145, 140, 137), (145, 146, 141, 140), (135, 147, 150, 149), (147, 148, 151, 150), (149, 150, 146, 143), (150, 151, 141, 146), (38, 0, 5, 41), (41, 5, 15, 42), (42, 15, 14, 49), (49, 14, 2, 39), (1, 19, 24, 9), (9, 24, 34, 10), (10, 34, 33, 16), (16, 33, 21, 2), (20, 57, 62, 28), (28, 62, 72, 29), (29, 72, 71, 35), (35, 71, 59, 21), (58, 40, 54, 66), (66, 54, 48, 67), (67, 48, 47, 73), (73, 47, 39, 59), (114, 38, 43, 117), (117, 43, 53, 118), (118, 53, 52, 125), (125, 52, 40, 115), (57, 133, 138, 60), (60, 138, 148, 61), (61, 148, 147, 68), (68, 147, 135, 58), (134, 116, 130, 142), (142, 130, 124, 143), (143, 124, 123, 149), (149, 123, 115, 135), (76, 114, 119, 79), (79, 119, 129, 80), (80, 129, 128, 87), (87, 128, 116, 77), (133, 95, 100, 136), (136, 100, 110, 137), (137, 110, 109, 144), (144, 109, 97, 134), (96, 78, 92, 104), (104, 92, 86, 105), (105, 86, 85, 111), (111, 85, 77, 97), (0, 76, 81, 3), (3, 81, 91, 4), (4, 91, 90, 11), (11, 90, 78, 1), (95, 20, 30, 98), (98, 30, 23, 99), (99, 23, 22, 106), (106, 22, 19, 96), (38, 114, 76, 0), (413, 175, 176, 408), (403, 155, 181, 457), (408, 176, 155, 403), (466, 387, 357, 152), (436, 162, 681, 433), (289, 277, 652, 657), (681, 316, 186, 433), (427, 172, 173, 423), (423, 173, 174, 418), (418, 174, 175, 413), (217, 428, 422, 223), (223, 422, 417, 229), (229, 417, 412, 235), (235, 412, 407, 241), (433, 186, 153, 398), (397, 399, 400, 401, 398, 153, 531, 530, 161), (160, 163, 164, 159), (159, 164, 165, 158), (158, 165, 166, 157), (160, 240, 246, 161), (308, 239, 245, 307), (511, 238, 244, 512), (485, 237, 243, 486), (156, 236, 242, 154), (236, 235, 241, 242), (159, 234, 240, 160), (309, 233, 239, 308), (510, 232, 238, 511), (484, 231, 237, 485), (167, 230, 236, 156), (230, 229, 235, 236), (158, 228, 234, 159), (310, 227, 233, 309), (509, 226, 232, 510), (483, 225, 231, 484), (168, 224, 230, 167), (224, 223, 229, 230), (157, 222, 228, 158), (311, 221, 227, 310), (508, 220, 226, 509), (482, 219, 225, 483), (169, 218, 224, 168), (218, 217, 223, 224), (175, 210, 216, 176), (210, 209, 215, 216), (171, 208, 214, 170), (700, 207, 213, 701), (506, 206, 212, 507), (536, 205, 294, 568), (174, 204, 210, 175), (204, 203, 209, 210), (177, 202, 208, 171), (699, 201, 207, 700), (505, 200, 206, 506), (313, 199, 205, 312), (173, 198, 204, 174), (198, 197, 203, 204), (178, 196, 202, 177), (698, 195, 201, 699), (504, 194, 200, 505), (314, 193, 199, 313), (172, 192, 198, 173), (192, 191, 197, 198), (179, 190, 196, 178), (697, 189, 195, 698), (503, 188, 194, 504), (315, 187, 193, 314), (507, 212, 378, 522), (180, 182, 353, 465), (343, 392, 352, 347), (301, 372, 328, 306), (316, 185, 368, 302), (206, 312, 205, 536, 539, 212), (528, 537, 569, 573), (527, 502, 185, 438), (696, 682, 184, 443), (475, 180, 183, 448), (457, 181, 182, 453), (451, 474, 475, 448), (241, 407, 402, 458), (242, 241, 458, 452), (154, 242, 452, 471), (486, 243, 447, 497), (512, 244, 442, 523), (307, 245, 437, 296), (253, 264, 642, 647), (637, 632, 653, 648), (554, 291, 290, 549), (598, 544, 662, 609), (604, 637, 648, 643), (277, 253, 647, 652), (632, 627, 658, 653), (163, 529, 574, 265), (265, 574, 579, 266), (568, 294, 293, 564), (564, 293, 292, 559), (559, 292, 291, 554), (543, 289, 657, 663), (538, 537, 528, 532, 338, 373), (266, 579, 584, 267), (267, 584, 589, 268), (268, 589, 594, 269), (269, 594, 599, 270), (270, 599, 608, 628), (212, 539, 538, 373, 297, 378), (573, 569, 563, 578), (578, 563, 558, 583), (583, 558, 553, 588), (588, 553, 548, 593), (593, 548, 544, 598), (166, 165, 288, 247), (247, 288, 287, 248), (248, 287, 286, 249), (249, 286, 285, 250), (250, 285, 284, 251), (251, 284, 283, 252), (205, 199, 282, 294), (294, 282, 281, 293), (293, 281, 280, 292), (292, 280, 279, 291), (291, 279, 278, 290), (290, 278, 277, 289), (193, 187, 259, 258), (258, 259, 260, 257), (257, 260, 261, 256), (256, 261, 262, 255), (255, 262, 263, 254), (254, 263, 264, 253), (164, 163, 265, 276), (276, 265, 266, 275), (275, 266, 267, 274), (274, 267, 268, 273), (273, 268, 269, 272), (272, 269, 270, 271), (199, 193, 258, 282), (282, 258, 257, 281), (281, 257, 256, 280), (280, 256, 255, 279), (279, 255, 254, 278), (278, 254, 253, 277), (165, 164, 276, 288), (288, 276, 275, 287), (287, 275, 274, 286), (286, 274, 273, 285), (285, 273, 272, 284), (284, 272, 271, 283), (161, 530, 529, 163, 160), (176, 216, 342, 317), (216, 215, 393, 342), (476, 183, 358, 491), (502, 184, 363, 517), (549, 290, 289, 543), (372, 337, 333, 328), (701, 213, 383, 692), (706, 382, 362, 688), (181, 155, 323, 348), (170, 214, 388, 470), (518, 377, 367, 513), (318, 343, 347, 322), (153, 186, 327, 332), (182, 181, 348, 353), (318, 322, 324, 321), (321, 324, 325, 320), (320, 325, 326, 319), (319, 326, 323, 317), (328, 333, 336, 331), (331, 336, 335, 330), (330, 335, 334, 329), (329, 334, 332, 327), (343, 318, 321, 346), (346, 321, 320, 345), (345, 320, 319, 344), (344, 319, 317, 342), (322, 347, 349, 324), (324, 349, 350, 325), (325, 350, 351, 326), (326, 351, 348, 323), (347, 352, 354, 349), (349, 354, 355, 350), (350, 355, 356, 351), (351, 356, 353, 348), (152, 357, 359, 462), (462, 359, 360, 463), (463, 360, 361, 464), (464, 361, 358, 465), (688, 362, 364, 702), (702, 364, 365, 703), (703, 365, 366, 704), (704, 366, 363, 705), (513, 367, 369, 514), (514, 369, 370, 515), (515, 370, 371, 516), (516, 371, 368, 517), (306, 328, 331, 305), (305, 331, 330, 304), (304, 330, 329, 303), (303, 329, 327, 302), (337, 372, 374, 339), (339, 374, 375, 340), (340, 375, 376, 341), (341, 376, 373, 338), (301, 377, 379, 300), (300, 379, 380, 299), (299, 380, 381, 298), (298, 381, 378, 297), (518, 382, 384, 519), (519, 384, 385, 520), (520, 385, 386, 521), (521, 386, 383, 522), (492, 387, 389, 493), (493, 389, 390, 494), (494, 390, 391, 495), (495, 391, 388, 496), (466, 392, 394, 467), (467, 394, 395, 468), (468, 395, 396, 469), (469, 396, 393, 470), (392, 343, 346, 394), (394, 346, 345, 395), (395, 345, 344, 396), (396, 344, 342, 393), (155, 176, 317, 323), (458, 402, 404, 461), (461, 404, 405, 460), (460, 405, 406, 459), (459, 406, 403, 457), (402, 407, 409, 404), (404, 409, 410, 405), (405, 410, 411, 406), (406, 411, 408, 403), (407, 412, 414, 409), (409, 414, 415, 410), (410, 415, 416, 411), (411, 416, 413, 408), (412, 417, 419, 414), (414, 419, 420, 415), (415, 420, 421, 416), (416, 421, 418, 413), (417, 422, 424, 419), (419, 424, 425, 420), (420, 425, 426, 421), (421, 426, 423, 418), (422, 428, 431, 424), (424, 431, 430, 425), (425, 430, 429, 426), (426, 429, 427, 423), (397, 432, 434, 399), (399, 434, 435, 400), (400, 435, 436, 401), (401, 436, 433, 398), (296, 437, 439, 295), (295, 439, 440, 211), (211, 440, 441, 162), (162, 441, 438, 681), (523, 442, 444, 524), (524, 444, 445, 525), (525, 445, 446, 526), (526, 446, 443, 527), (497, 447, 449, 498), (498, 449, 450, 499), (499, 450, 451, 500), (500, 451, 448, 501), (471, 452, 454, 472), (472, 454, 455, 473), (473, 455, 456, 474), (474, 456, 453, 475), (452, 458, 461, 454), (454, 461, 460, 455), (455, 460, 459, 456), (456, 459, 457, 453), (161, 246, 432, 397), (450, 473, 474, 451), (449, 472, 473, 450), (447, 471, 472, 449), (391, 469, 470, 388), (390, 468, 469, 391), (389, 467, 468, 390), (387, 466, 467, 389), (356, 464, 465, 353), (355, 463, 464, 356), (354, 462, 463, 355), (352, 152, 462, 354), (215, 170, 470, 393), (243, 154, 471, 447), (453, 182, 180, 475), (183, 180, 465, 358), (191, 179, 178, 197), (197, 178, 177, 203), (203, 177, 171, 209), (209, 171, 170, 215), (219, 169, 168, 225), (225, 168, 167, 231), (231, 167, 156, 237), (237, 156, 154, 243), (392, 466, 152, 352), (695, 500, 501, 696), (694, 499, 500, 695), (693, 498, 499, 694), (707, 497, 498, 693), (691, 495, 496, 692), (690, 494, 495, 691), (689, 493, 494, 690), (706, 492, 493, 689), (361, 490, 491, 358), (360, 489, 490, 361), (359, 488, 489, 360), (357, 487, 488, 359), (387, 492, 487, 357), (214, 481, 496, 388), (682, 476, 491, 705), (687, 486, 497, 707), (448, 183, 476, 501), (190, 477, 478, 196), (196, 478, 479, 202), (202, 479, 480, 208), (208, 480, 481, 214), (683, 482, 483, 684), (684, 483, 484, 685), (685, 484, 485, 686), (686, 485, 486, 687), (441, 526, 527, 438), (440, 525, 526, 441), (439, 524, 525, 440), (437, 523, 524, 439), (381, 521, 522, 378), (380, 520, 521, 381), (379, 519, 520, 380), (377, 518, 519, 379), (366, 516, 517, 363), (365, 515, 516, 366), (364, 514, 515, 365), (362, 513, 514, 364), (382, 518, 513, 362), (185, 502, 517, 368), (245, 512, 523, 437), (443, 184, 502, 527), (213, 507, 522, 383), (189, 503, 504, 195), (195, 504, 505, 201), (201, 505, 506, 207), (207, 506, 507, 213), (221, 508, 509, 227), (227, 509, 510, 233), (233, 510, 511, 239), (239, 511, 512, 245), (271, 270, 628, 633), (283, 271, 633, 638), (252, 283, 638, 603), (627, 610, 664, 658), (528, 533, 534, 535, 529, 530, 531, 532), (536, 540, 541, 542, 537, 538, 539), (608, 611, 614, 613), (611, 612, 615, 614), (613, 614, 626, 623), (614, 615, 616, 626), (609, 617, 620, 619), (617, 618, 621, 620), (619, 620, 615, 612), (620, 621, 616, 615), (610, 622, 625, 624), (622, 623, 626, 625), (624, 625, 621, 618), (625, 626, 616, 621), (662, 665, 668, 667), (665, 666, 669, 668), (667, 668, 680, 677), (668, 669, 670, 680), (663, 671, 674, 673), (671, 672, 675, 674), (673, 674, 669, 666), (674, 675, 670, 669), (664, 676, 679, 678), (676, 677, 680, 679), (678, 679, 675, 672), (679, 680, 670, 675), (569, 537, 542, 572), (572, 542, 541, 571), (571, 541, 540, 570), (570, 540, 536, 568), (544, 548, 550, 547), (547, 550, 551, 546), (546, 551, 552, 545), (545, 552, 549, 543), (548, 553, 555, 550), (550, 555, 556, 551), (551, 556, 557, 552), (552, 557, 554, 549), (553, 558, 560, 555), (555, 560, 561, 556), (556, 561, 562, 557), (557, 562, 559, 554), (558, 563, 565, 560), (560, 565, 566, 561), (561, 566, 567, 562), (562, 567, 564, 559), (563, 569, 572, 565), (565, 572, 571, 566), (566, 571, 570, 567), (567, 570, 568, 564), (528, 573, 575, 533), (533, 575, 576, 534), (534, 576, 577, 535), (535, 577, 574, 529), (573, 578, 580, 575), (575, 580, 581, 576), (576, 581, 582, 577), (577, 582, 579, 574), (578, 583, 585, 580), (580, 585, 586, 581), (581, 586, 587, 582), (582, 587, 584, 579), (583, 588, 590, 585), (585, 590, 591, 586), (586, 591, 592, 587), (587, 592, 589, 584), (588, 593, 595, 590), (590, 595, 596, 591), (591, 596, 597, 592), (592, 597, 594, 589), (593, 598, 600, 595), (595, 600, 601, 596), (596, 601, 602, 597), (597, 602, 599, 594), (628, 608, 613, 631), (631, 613, 623, 630), (630, 623, 622, 629), (629, 622, 610, 627), (633, 628, 631, 636), (636, 631, 630, 635), (635, 630, 629, 634), (634, 629, 627, 632), (638, 633, 636, 641), (641, 636, 635, 640), (640, 635, 634, 639), (639, 634, 632, 637), (603, 638, 641, 605), (605, 641, 640, 606), (606, 640, 639, 607), (607, 639, 637, 604), (609, 662, 667, 617), (617, 667, 677, 618), (618, 677, 676, 624), (624, 676, 664, 610), (663, 657, 659, 671), (671, 659, 660, 672), (672, 660, 661, 678), (678, 661, 658, 664), (657, 652, 654, 659), (659, 654, 655, 660), (660, 655, 656, 661), (661, 656, 653, 658), (652, 647, 649, 654), (654, 649, 650, 655), (655, 650, 651, 656), (656, 651, 648, 653), (647, 642, 644, 649), (649, 644, 645, 650), (650, 645, 646, 651), (651, 646, 643, 648), (252, 603, 1247, 1265), (179, 191, 1278, 1283), (429, 430, 1253, 1254), (188, 503, 1249, 1281), (598, 609, 619, 600), (600, 619, 612, 601), (601, 612, 611, 602), (602, 611, 608, 599), (543, 663, 673, 545), (545, 673, 666, 546), (546, 666, 665, 547), (547, 665, 662, 544), (532, 531, 153, 332, 334, 335, 336, 333, 337, 339, 340, 341, 338), (435, 211, 162, 436), (434, 295, 211, 435), (432, 296, 295, 434), (376, 298, 297, 373), (375, 299, 298, 376), (374, 300, 299, 375), (372, 301, 300, 374), (371, 303, 302, 368), (370, 304, 303, 371), (369, 305, 304, 370), (367, 306, 305, 369), (246, 307, 296, 432), (186, 316, 302, 327), (377, 301, 306, 367), (188, 315, 314, 194), (194, 314, 313, 200), (200, 313, 312, 206), (222, 311, 310, 228), (228, 310, 309, 234), (234, 309, 308, 240), (240, 308, 307, 246), (438, 185, 316, 681), (260, 259, 1264, 1263), (187, 315, 1257, 1282), (262, 261, 1262, 1261), (247, 248, 1269, 1270), (217, 218, 1275, 1276), (190, 179, 1283, 1279), (248, 249, 1268, 1269), (221, 311, 1258, 1272), (250, 251, 1266, 1267), (605, 606, 1244, 1245), (264, 263, 1260, 1259), (220, 508, 1248, 1273), (249, 250, 1267, 1268), (263, 262, 1261, 1260), (192, 172, 1284, 1277), (431, 428, 1255, 1252), (643, 646, 1238, 1241), (261, 260, 1263, 1262), (172, 427, 1256, 1284), (219, 482, 1250, 1274), (166, 247, 1270, 1286), (427, 429, 1254, 1256), (604, 643, 1241, 1246), (646, 645, 1239, 1238), (603, 605, 1245, 1247), (428, 217, 1276, 1255), (315, 188, 1281, 1257), (606, 607, 1243, 1244), (642, 264, 1259, 1242), (251, 252, 1265, 1266), (503, 189, 1280, 1249), (430, 431, 1252, 1253), (169, 219, 1274, 1285), (157, 166, 1286, 1287), (508, 221, 1272, 1248), (683, 220, 1273, 1314), (222, 157, 1287, 1271), (477, 190, 1279, 1251), (697, 477, 1251, 1315), (607, 604, 1246, 1243), (644, 642, 1242, 1240), (218, 169, 1285, 1275), (645, 644, 1240, 1239), (311, 222, 1271, 1258), (191, 192, 1277, 1278), (259, 187, 1282, 1264), (189, 697, 1315, 1280), (482, 683, 1314, 1250), (238, 686, 687, 244), (232, 685, 686, 238), (226, 684, 685, 232), (220, 683, 684, 226), (244, 687, 707, 442), (184, 682, 705, 363), (382, 706, 689, 384), (384, 689, 690, 385), (385, 690, 691, 386), (386, 691, 692, 383), (442, 707, 693, 444), (444, 693, 694, 445), (445, 694, 695, 446), (446, 695, 696, 443), (490, 704, 705, 491), (489, 703, 704, 490), (488, 702, 703, 489), (487, 688, 702, 488), (492, 706, 688, 487), (481, 701, 692, 496), (501, 476, 682, 696), (477, 697, 698, 478), (478, 698, 699, 479), (479, 699, 700, 480), (480, 700, 701, 481), (969, 964, 732, 731), (959, 1013, 737, 711), (964, 959, 711, 732), (1022, 708, 913, 943), (992, 989, 1237, 718), (845, 1213, 1208, 833), (1237, 989, 742, 872), (983, 979, 729, 728), (979, 974, 730, 729), (974, 969, 731, 730), (773, 779, 978, 984), (779, 785, 973, 978), (785, 791, 968, 973), (791, 797, 963, 968), (989, 954, 709, 742), (953, 717, 1086, 1087, 709, 954, 957, 956, 955), (716, 715, 720, 719), (715, 714, 721, 720), (714, 713, 722, 721), (716, 717, 802, 796), (864, 863, 801, 795), (1067, 1068, 800, 794), (1041, 1042, 799, 793), (712, 710, 798, 792), (792, 798, 797, 791), (715, 716, 796, 790), (865, 864, 795, 789), (1066, 1067, 794, 788), (1040, 1041, 793, 787), (723, 712, 792, 786), (786, 792, 791, 785), (714, 715, 790, 784), (866, 865, 789, 783), (1065, 1066, 788, 782), (1039, 1040, 787, 781), (724, 723, 786, 780), (780, 786, 785, 779), (713, 714, 784, 778), (867, 866, 783, 777), (1064, 1065, 782, 776), (1038, 1039, 781, 775), (725, 724, 780, 774), (774, 780, 779, 773), (731, 732, 772, 766), (766, 772, 771, 765), (727, 726, 770, 764), (1306, 1307, 769, 763), (1062, 1063, 768, 762), (1092, 1124, 850, 761), (730, 731, 766, 760), (760, 766, 765, 759), (733, 727, 764, 758), (1305, 1306, 763, 757), (1061, 1062, 762, 756), (869, 868, 761, 755), (729, 730, 760, 754), (754, 760, 759, 753), (734, 733, 758, 752), (1304, 1305, 757, 751), (1060, 1061, 756, 750), (870, 869, 755, 749), (728, 729, 754, 748), (748, 754, 753, 747), (735, 734, 752, 746), (1303, 1304, 751, 745), (1059, 1060, 750, 744), (871, 870, 749, 743), (1063, 1078, 934, 768), (736, 1021, 909, 738), (899, 903, 908, 948), (857, 862, 884, 928), (872, 858, 924, 741), (762, 768, 1095, 1092, 761, 868), (1084, 1129, 1125, 1093), (1083, 994, 741, 1058), (1302, 999, 740, 1288), (1031, 1004, 739, 736), (1013, 1009, 738, 737), (1007, 1004, 1031, 1030), (797, 1014, 958, 963), (798, 1008, 1014, 797), (710, 1027, 1008, 798), (1042, 1053, 1003, 799), (1068, 1079, 998, 800), (863, 852, 993, 801), (809, 1203, 1198, 820), (1193, 1204, 1209, 1188), (1110, 1105, 846, 847), (1154, 1165, 1218, 1100), (1160, 1199, 1204, 1193), (833, 1208, 1203, 809), (1188, 1209, 1214, 1183), (719, 821, 1130, 1085), (821, 822, 1135, 1130), (1124, 1120, 849, 850), (1120, 1115, 848, 849), (1115, 1110, 847, 848), (1099, 1219, 1213, 845), (1094, 929, 894, 1088, 1084, 1093), (822, 823, 1140, 1135), (823, 824, 1145, 1140), (824, 825, 1150, 1145), (825, 826, 1155, 1150), (826, 1184, 1164, 1155), (768, 934, 853, 929, 1094, 1095), (1129, 1134, 1119, 1125), (1134, 1139, 1114, 1119), (1139, 1144, 1109, 1114), (1144, 1149, 1104, 1109), (1149, 1154, 1100, 1104), (722, 803, 844, 721), (803, 804, 843, 844), (804, 805, 842, 843), (805, 806, 841, 842), (806, 807, 840, 841), (807, 808, 839, 840), (761, 850, 838, 755), (850, 849, 837, 838), (849, 848, 836, 837), (848, 847, 835, 836), (847, 846, 834, 835), (846, 845, 833, 834), (749, 814, 815, 743), (814, 813, 816, 815), (813, 812, 817, 816), (812, 811, 818, 817), (811, 810, 819, 818), (810, 809, 820, 819), (720, 832, 821, 719), (832, 831, 822, 821), (831, 830, 823, 822), (830, 829, 824, 823), (829, 828, 825, 824), (828, 827, 826, 825), (755, 838, 814, 749), (838, 837, 813, 814), (837, 836, 812, 813), (836, 835, 811, 812), (835, 834, 810, 811), (834, 833, 809, 810), (721, 844, 832, 720), (844, 843, 831, 832), (843, 842, 830, 831), (842, 841, 829, 830), (841, 840, 828, 829), (840, 839, 827, 828), (717, 716, 719, 1085, 1086), (732, 873, 898, 772), (772, 898, 949, 771), (1032, 1047, 914, 739), (1058, 1073, 919, 740), (1105, 1099, 845, 846), (928, 884, 889, 893), (1307, 1298, 939, 769), (1312, 1294, 918, 938), (737, 904, 879, 711), (726, 1026, 944, 770), (1074, 1069, 923, 933), (874, 878, 903, 899), (709, 888, 883, 742), (738, 909, 904, 737), (874, 877, 880, 878), (877, 876, 881, 880), (876, 875, 882, 881), (875, 873, 879, 882), (884, 887, 892, 889), (887, 886, 891, 892), (886, 885, 890, 891), (885, 883, 888, 890), (899, 902, 877, 874), (902, 901, 876, 877), (901, 900, 875, 876), (900, 898, 873, 875), (878, 880, 905, 903), (880, 881, 906, 905), (881, 882, 907, 906), (882, 879, 904, 907), (903, 905, 910, 908), (905, 906, 911, 910), (906, 907, 912, 911), (907, 904, 909, 912), (708, 1018, 915, 913), (1018, 1019, 916, 915), (1019, 1020, 917, 916), (1020, 1021, 914, 917), (1294, 1308, 920, 918), (1308, 1309, 921, 920), (1309, 1310, 922, 921), (1310, 1311, 919, 922), (1069, 1070, 925, 923), (1070, 1071, 926, 925), (1071, 1072, 927, 926), (1072, 1073, 924, 927), (862, 861, 887, 884), (861, 860, 886, 887), (860, 859, 885, 886), (859, 858, 883, 885), (893, 895, 930, 928), (895, 896, 931, 930), (896, 897, 932, 931), (897, 894, 929, 932), (857, 856, 935, 933), (856, 855, 936, 935), (855, 854, 937, 936), (854, 853, 934, 937), (1074, 1075, 940, 938), (1075, 1076, 941, 940), (1076, 1077, 942, 941), (1077, 1078, 939, 942), (1048, 1049, 945, 943), (1049, 1050, 946, 945), (1050, 1051, 947, 946), (1051, 1052, 944, 947), (1022, 1023, 950, 948), (1023, 1024, 951, 950), (1024, 1025, 952, 951), (1025, 1026, 949, 952), (948, 950, 902, 899), (950, 951, 901, 902), (951, 952, 900, 901), (952, 949, 898, 900), (711, 879, 873, 732), (1014, 1017, 960, 958), (1017, 1016, 961, 960), (1016, 1015, 962, 961), (1015, 1013, 959, 962), (958, 960, 965, 963), (960, 961, 966, 965), (961, 962, 967, 966), (962, 959, 964, 967), (963, 965, 970, 968), (965, 966, 971, 970), (966, 967, 972, 971), (967, 964, 969, 972), (968, 970, 975, 973), (970, 971, 976, 975), (971, 972, 977, 976), (972, 969, 974, 977), (973, 975, 980, 978), (975, 976, 981, 980), (976, 977, 982, 981), (977, 974, 979, 982), (978, 980, 987, 984), (980, 981, 986, 987), (981, 982, 985, 986), (982, 979, 983, 985), (953, 955, 990, 988), (955, 956, 991, 990), (956, 957, 992, 991), (957, 954, 989, 992), (852, 851, 995, 993), (851, 767, 996, 995), (767, 718, 997, 996), (718, 1237, 994, 997), (1079, 1080, 1000, 998), (1080, 1081, 1001, 1000), (1081, 1082, 1002, 1001), (1082, 1083, 999, 1002), (1053, 1054, 1005, 1003), (1054, 1055, 1006, 1005), (1055, 1056, 1007, 1006), (1056, 1057, 1004, 1007), (1027, 1028, 1010, 1008), (1028, 1029, 1011, 1010), (1029, 1030, 1012, 1011), (1030, 1031, 1009, 1012), (1008, 1010, 1017, 1014), (1010, 1011, 1016, 1017), (1011, 1012, 1015, 1016), (1012, 1009, 1013, 1015), (717, 953, 988, 802), (1006, 1007, 1030, 1029), (1005, 1006, 1029, 1028), (1003, 1005, 1028, 1027), (947, 944, 1026, 1025), (946, 947, 1025, 1024), (945, 946, 1024, 1023), (943, 945, 1023, 1022), (912, 909, 1021, 1020), (911, 912, 1020, 1019), (910, 911, 1019, 1018), (908, 910, 1018, 708), (771, 949, 1026, 726), (799, 1003, 1027, 710), (1009, 1031, 736, 738), (739, 914, 1021, 736), (747, 753, 734, 735), (753, 759, 733, 734), (759, 765, 727, 733), (765, 771, 726, 727), (775, 781, 724, 725), (781, 787, 723, 724), (787, 793, 712, 723), (793, 799, 710, 712), (948, 908, 708, 1022), (1301, 1302, 1057, 1056), (1300, 1301, 1056, 1055), (1299, 1300, 1055, 1054), (1313, 1299, 1054, 1053), (1297, 1298, 1052, 1051), (1296, 1297, 1051, 1050), (1295, 1296, 1050, 1049), (1312, 1295, 1049, 1048), (917, 914, 1047, 1046), (916, 917, 1046, 1045), (915, 916, 1045, 1044), (913, 915, 1044, 1043), (943, 913, 1043, 1048), (770, 944, 1052, 1037), (1288, 1311, 1047, 1032), (1293, 1313, 1053, 1042), (1004, 1057, 1032, 739), (746, 752, 1034, 1033), (752, 758, 1035, 1034), (758, 764, 1036, 1035), (764, 770, 1037, 1036), (1289, 1290, 1039, 1038), (1290, 1291, 1040, 1039), (1291, 1292, 1041, 1040), (1292, 1293, 1042, 1041), (997, 994, 1083, 1082), (996, 997, 1082, 1081), (995, 996, 1081, 1080), (993, 995, 1080, 1079), (937, 934, 1078, 1077), (936, 937, 1077, 1076), (935, 936, 1076, 1075), (933, 935, 1075, 1074), (922, 919, 1073, 1072), (921, 922, 1072, 1071), (920, 921, 1071, 1070), (918, 920, 1070, 1069), (938, 918, 1069, 1074), (741, 924, 1073, 1058), (801, 993, 1079, 1068), (999, 1083, 1058, 740), (769, 939, 1078, 1063), (745, 751, 1060, 1059), (751, 757, 1061, 1060), (757, 763, 1062, 1061), (763, 769, 1063, 1062), (777, 783, 1065, 1064), (783, 789, 1066, 1065), (789, 795, 1067, 1066), (795, 801, 1068, 1067), (827, 1189, 1184, 826), (839, 1194, 1189, 827), (808, 1159, 1194, 839), (1183, 1214, 1220, 1166), (1084, 1088, 1087, 1086, 1085, 1091, 1090, 1089), (1092, 1095, 1094, 1093, 1098, 1097, 1096), (1164, 1169, 1170, 1167), (1167, 1170, 1171, 1168), (1169, 1179, 1182, 1170), (1170, 1182, 1172, 1171), (1165, 1175, 1176, 1173), (1173, 1176, 1177, 1174), (1175, 1168, 1171, 1176), (1176, 1171, 1172, 1177), (1166, 1180, 1181, 1178), (1178, 1181, 1182, 1179), (1180, 1174, 1177, 1181), (1181, 1177, 1172, 1182), (1218, 1223, 1224, 1221), (1221, 1224, 1225, 1222), (1223, 1233, 1236, 1224), (1224, 1236, 1226, 1225), (1219, 1229, 1230, 1227), (1227, 1230, 1231, 1228), (1229, 1222, 1225, 1230), (1230, 1225, 1226, 1231), (1220, 1234, 1235, 1232), (1232, 1235, 1236, 1233), (1234, 1228, 1231, 1235), (1235, 1231, 1226, 1236), (1125, 1128, 1098, 1093), (1128, 1127, 1097, 1098), (1127, 1126, 1096, 1097), (1126, 1124, 1092, 1096), (1100, 1103, 1106, 1104), (1103, 1102, 1107, 1106), (1102, 1101, 1108, 1107), (1101, 1099, 1105, 1108), (1104, 1106, 1111, 1109), (1106, 1107, 1112, 1111), (1107, 1108, 1113, 1112), (1108, 1105, 1110, 1113), (1109, 1111, 1116, 1114), (1111, 1112, 1117, 1116), (1112, 1113, 1118, 1117), (1113, 1110, 1115, 1118), (1114, 1116, 1121, 1119), (1116, 1117, 1122, 1121), (1117, 1118, 1123, 1122), (1118, 1115, 1120, 1123), (1119, 1121, 1128, 1125), (1121, 1122, 1127, 1128), (1122, 1123, 1126, 1127), (1123, 1120, 1124, 1126), (1084, 1089, 1131, 1129), (1089, 1090, 1132, 1131), (1090, 1091, 1133, 1132), (1091, 1085, 1130, 1133), (1129, 1131, 1136, 1134), (1131, 1132, 1137, 1136), (1132, 1133, 1138, 1137), (1133, 1130, 1135, 1138), (1134, 1136, 1141, 1139), (1136, 1137, 1142, 1141), (1137, 1138, 1143, 1142), (1138, 1135, 1140, 1143), (1139, 1141, 1146, 1144), (1141, 1142, 1147, 1146), (1142, 1143, 1148, 1147), (1143, 1140, 1145, 1148), (1144, 1146, 1151, 1149), (1146, 1147, 1152, 1151), (1147, 1148, 1153, 1152), (1148, 1145, 1150, 1153), (1149, 1151, 1156, 1154), (1151, 1152, 1157, 1156), (1152, 1153, 1158, 1157), (1153, 1150, 1155, 1158), (1184, 1187, 1169, 1164), (1187, 1186, 1179, 1169), (1186, 1185, 1178, 1179), (1185, 1183, 1166, 1178), (1189, 1192, 1187, 1184), (1192, 1191, 1186, 1187), (1191, 1190, 1185, 1186), (1190, 1188, 1183, 1185), (1194, 1197, 1192, 1189), (1197, 1196, 1191, 1192), (1196, 1195, 1190, 1191), (1195, 1193, 1188, 1190), (1159, 1161, 1197, 1194), (1161, 1162, 1196, 1197), (1162, 1163, 1195, 1196), (1163, 1160, 1193, 1195), (1165, 1173, 1223, 1218), (1173, 1174, 1233, 1223), (1174, 1180, 1232, 1233), (1180, 1166, 1220, 1232), (1219, 1227, 1215, 1213), (1227, 1228, 1216, 1215), (1228, 1234, 1217, 1216), (1234, 1220, 1214, 1217), (1213, 1215, 1210, 1208), (1215, 1216, 1211, 1210), (1216, 1217, 1212, 1211), (1217, 1214, 1209, 1212), (1208, 1210, 1205, 1203), (1210, 1211, 1206, 1205), (1211, 1212, 1207, 1206), (1212, 1209, 1204, 1207), (1203, 1205, 1200, 1198), (1205, 1206, 1201, 1200), (1206, 1207, 1202, 1201), (1207, 1204, 1199, 1202), (808, 1265, 1247, 1159), (735, 1283, 1278, 747), (985, 1254, 1253, 986), (744, 1281, 1249, 1059), (1154, 1156, 1175, 1165), (1156, 1157, 1168, 1175), (1157, 1158, 1167, 1168), (1158, 1155, 1164, 1167), (1099, 1101, 1229, 1219), (1101, 1102, 1222, 1229), (1102, 1103, 1221, 1222), (1103, 1100, 1218, 1221), (1088, 894, 897, 896, 895, 893, 889, 892, 891, 890, 888, 709, 1087), (991, 992, 718, 767), (990, 991, 767, 851), (988, 990, 851, 852), (932, 929, 853, 854), (931, 932, 854, 855), (930, 931, 855, 856), (928, 930, 856, 857), (927, 924, 858, 859), (926, 927, 859, 860), (925, 926, 860, 861), (923, 925, 861, 862), (802, 988, 852, 863), (742, 883, 858, 872), (933, 923, 862, 857), (744, 750, 870, 871), (750, 756, 869, 870), (756, 762, 868, 869), (778, 784, 866, 867), (784, 790, 865, 866), (790, 796, 864, 865), (796, 802, 863, 864), (994, 1237, 872, 741), (816, 1263, 1264, 815), (743, 1282, 1257, 871), (818, 1261, 1262, 817), (803, 1270, 1269, 804), (773, 1276, 1275, 774), (746, 1279, 1283, 735), (804, 1269, 1268, 805), (777, 1272, 1258, 867), (806, 1267, 1266, 807), (1161, 1245, 1244, 1162), (820, 1259, 1260, 819), (776, 1273, 1248, 1064), (805, 1268, 1267, 806), (819, 1260, 1261, 818), (748, 1277, 1284, 728), (987, 1252, 1255, 984), (1199, 1241, 1238, 1202), (817, 1262, 1263, 816), (728, 1284, 1256, 983), (775, 1274, 1250, 1038), (722, 1286, 1270, 803), (983, 1256, 1254, 985), (1160, 1246, 1241, 1199), (1202, 1238, 1239, 1201), (1159, 1247, 1245, 1161), (984, 1255, 1276, 773), (871, 1257, 1281, 744), (1162, 1244, 1243, 1163), (1198, 1242, 1259, 820), (807, 1266, 1265, 808), (1059, 1249, 1280, 745), (986, 1253, 1252, 987), (725, 1285, 1274, 775), (713, 1287, 1286, 722), (1064, 1248, 1272, 777), (1289, 1314, 1273, 776), (778, 1271, 1287, 713), (1033, 1251, 1279, 746), (1303, 1315, 1251, 1033), (1163, 1243, 1246, 1160), (1200, 1240, 1242, 1198), (774, 1275, 1285, 725), (1201, 1239, 1240, 1200), (867, 1258, 1271, 778), (747, 1278, 1277, 748), (815, 1264, 1282, 743), (745, 1280, 1315, 1303), (1038, 1250, 1314, 1289), (794, 800, 1293, 1292), (788, 794, 1292, 1291), (782, 788, 1291, 1290), (776, 782, 1290, 1289), (800, 998, 1313, 1293), (740, 919, 1311, 1288), (938, 940, 1295, 1312), (940, 941, 1296, 1295), (941, 942, 1297, 1296), (942, 939, 1298, 1297), (998, 1000, 1299, 1313), (1000, 1001, 1300, 1299), (1001, 1002, 1301, 1300), (1002, 999, 1302, 1301), (1046, 1047, 1311, 1310), (1045, 1046, 1310, 1309), (1044, 1045, 1309, 1308), (1043, 1044, 1308, 1294), (1048, 1043, 1294, 1312), (1037, 1052, 1298, 1307), (1057, 1302, 1288, 1032), (1033, 1034, 1304, 1303), (1034, 1035, 1305, 1304), (1035, 1036, 1306, 1305), (1036, 1037, 1307, 1306)])
me_cube_004.polygons.foreach_set('use_smooth', [True] * 1284)
me_cube_004.use_remesh_preserve_volume = False
me_cube_004.use_remesh_preserve_attributes = False
me_cube_004.use_mirror_vertex_groups = False
me_cube_004.update()

# ---- objects
ob_cube = bpy.data.objects.new('Cube', me_cube_004)
ob_lamp = bpy.data.objects.new('Lamp', light_lamp)
ob_camera = bpy.data.objects.new('Camera', cam_camera)

# ---- transforms, parenting, visibility, modifiers, constraints
ob_cube.location = (0.0, 0.0, 2.5)
ob_cube.lineart.crease_threshold = 0.0
ob_lamp.location = (4.076, 1.005, 5.904)
ob_lamp.rotation_euler = (0.6503, 0.05522, 1.866)
ob_lamp.lock_rotations_4d = False
ob_lamp.empty_display_type = 'ARROWS'
ob_lamp.color = (0.0, 0.0, 0.0, 0.0)
ob_lamp.lineart.crease_threshold = 0.0
ob_camera.location = (7.481, -6.508, 5.344)
ob_camera.rotation_euler = (1.109, 0.0, 0.8149)
ob_camera.lock_rotations_4d = False
ob_camera.empty_display_type = 'ARROWS'
ob_camera.color = (0.0, 0.0, 0.0, 0.0)
ob_camera.display_type = 'WIRE'
ob_camera.lineart.crease_threshold = 0.0

# ---- collection membership
col_collection_1.objects.link(ob_cube)
col_collection_1.objects.link(ob_lamp)
col_collection_1.objects.link(ob_camera)

# ---- scene / render settings (as saved in the file)
scene.camera = ob_camera
scene.frame_start = 1; scene.frame_end = 250; scene.frame_set(1)
scene.render.engine = 'BLENDER_EEVEE_NEXT'
scene.render.resolution_percentage = 50
scene.render.dither_intensity = 0.0
scene.cycles.use_denoising = False
scene.cycles.samples = 128
scene.cycles.sampling_pattern = 'TABULATED_SOBOL'
scene.cycles.light_sampling_threshold = 0.0
scene.cycles.use_adaptive_sampling = False
scene.cycles.use_light_tree = False
scene.cycles.blur_glossy = 0.0
scene.cycles.sample_clamp_indirect = 0.0
scene.view_settings.view_transform = 'Standard'
bpy.context.view_layer.update()
